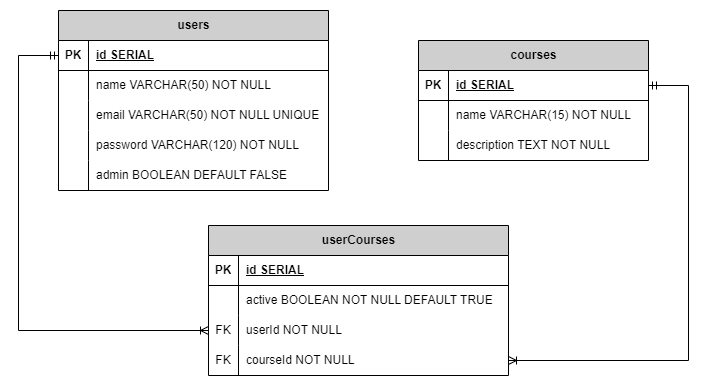

The diagram above was exported from draw.io. Its source (the exported page's mxGraphModel, read from the mxfile embedded in the PNG):
<mxGraphModel dx="880" dy="478" grid="1" gridSize="10" guides="1" tooltips="1" connect="1" arrows="1" fold="1" page="1" pageScale="1" pageWidth="850" pageHeight="1100" math="0" shadow="0" extFonts="Permanent Marker^https://fonts.googleapis.com/css?family=Permanent+Marker">
  <root>
    <mxCell id="0" />
    <mxCell id="1" parent="0" />
    <mxCell id="kyC34rwaF1bNquREP57Q-11" value="users" style="shape=table;startSize=30;container=1;collapsible=1;childLayout=tableLayout;fixedRows=1;rowLines=0;fontStyle=1;align=center;resizeLast=1;html=1;fillColor=#CFCFCF;" vertex="1" parent="1">
      <mxGeometry x="70" y="105" width="270" height="180" as="geometry" />
    </mxCell>
    <mxCell id="kyC34rwaF1bNquREP57Q-12" value="" style="shape=tableRow;horizontal=0;startSize=0;swimlaneHead=0;swimlaneBody=0;fillColor=none;collapsible=0;dropTarget=0;points=[[0,0.5],[1,0.5]];portConstraint=eastwest;top=0;left=0;right=0;bottom=1;" vertex="1" parent="kyC34rwaF1bNquREP57Q-11">
      <mxGeometry y="30" width="270" height="30" as="geometry" />
    </mxCell>
    <mxCell id="kyC34rwaF1bNquREP57Q-13" value="PK" style="shape=partialRectangle;connectable=0;fillColor=none;top=0;left=0;bottom=0;right=0;fontStyle=1;overflow=hidden;whiteSpace=wrap;html=1;" vertex="1" parent="kyC34rwaF1bNquREP57Q-12">
      <mxGeometry width="30" height="30" as="geometry">
        <mxRectangle width="30" height="30" as="alternateBounds" />
      </mxGeometry>
    </mxCell>
    <mxCell id="kyC34rwaF1bNquREP57Q-14" value="id SERIAL" style="shape=partialRectangle;connectable=0;fillColor=none;top=0;left=0;bottom=0;right=0;align=left;spacingLeft=6;fontStyle=5;overflow=hidden;whiteSpace=wrap;html=1;" vertex="1" parent="kyC34rwaF1bNquREP57Q-12">
      <mxGeometry x="30" width="240" height="30" as="geometry">
        <mxRectangle width="240" height="30" as="alternateBounds" />
      </mxGeometry>
    </mxCell>
    <mxCell id="kyC34rwaF1bNquREP57Q-15" value="" style="shape=tableRow;horizontal=0;startSize=0;swimlaneHead=0;swimlaneBody=0;fillColor=none;collapsible=0;dropTarget=0;points=[[0,0.5],[1,0.5]];portConstraint=eastwest;top=0;left=0;right=0;bottom=0;" vertex="1" parent="kyC34rwaF1bNquREP57Q-11">
      <mxGeometry y="60" width="270" height="30" as="geometry" />
    </mxCell>
    <mxCell id="kyC34rwaF1bNquREP57Q-16" value="" style="shape=partialRectangle;connectable=0;fillColor=none;top=0;left=0;bottom=0;right=0;editable=1;overflow=hidden;whiteSpace=wrap;html=1;" vertex="1" parent="kyC34rwaF1bNquREP57Q-15">
      <mxGeometry width="30" height="30" as="geometry">
        <mxRectangle width="30" height="30" as="alternateBounds" />
      </mxGeometry>
    </mxCell>
    <mxCell id="kyC34rwaF1bNquREP57Q-17" value="name VARCHAR(50) NOT NULL" style="shape=partialRectangle;connectable=0;fillColor=none;top=0;left=0;bottom=0;right=0;align=left;spacingLeft=6;overflow=hidden;whiteSpace=wrap;html=1;" vertex="1" parent="kyC34rwaF1bNquREP57Q-15">
      <mxGeometry x="30" width="240" height="30" as="geometry">
        <mxRectangle width="240" height="30" as="alternateBounds" />
      </mxGeometry>
    </mxCell>
    <mxCell id="kyC34rwaF1bNquREP57Q-18" value="" style="shape=tableRow;horizontal=0;startSize=0;swimlaneHead=0;swimlaneBody=0;fillColor=none;collapsible=0;dropTarget=0;points=[[0,0.5],[1,0.5]];portConstraint=eastwest;top=0;left=0;right=0;bottom=0;" vertex="1" parent="kyC34rwaF1bNquREP57Q-11">
      <mxGeometry y="90" width="270" height="30" as="geometry" />
    </mxCell>
    <mxCell id="kyC34rwaF1bNquREP57Q-19" value="" style="shape=partialRectangle;connectable=0;fillColor=none;top=0;left=0;bottom=0;right=0;editable=1;overflow=hidden;whiteSpace=wrap;html=1;" vertex="1" parent="kyC34rwaF1bNquREP57Q-18">
      <mxGeometry width="30" height="30" as="geometry">
        <mxRectangle width="30" height="30" as="alternateBounds" />
      </mxGeometry>
    </mxCell>
    <mxCell id="kyC34rwaF1bNquREP57Q-20" value="email VARCHAR(50) NOT NULL UNIQUE" style="shape=partialRectangle;connectable=0;fillColor=none;top=0;left=0;bottom=0;right=0;align=left;spacingLeft=6;overflow=hidden;whiteSpace=wrap;html=1;" vertex="1" parent="kyC34rwaF1bNquREP57Q-18">
      <mxGeometry x="30" width="240" height="30" as="geometry">
        <mxRectangle width="240" height="30" as="alternateBounds" />
      </mxGeometry>
    </mxCell>
    <mxCell id="kyC34rwaF1bNquREP57Q-21" value="" style="shape=tableRow;horizontal=0;startSize=0;swimlaneHead=0;swimlaneBody=0;fillColor=none;collapsible=0;dropTarget=0;points=[[0,0.5],[1,0.5]];portConstraint=eastwest;top=0;left=0;right=0;bottom=0;" vertex="1" parent="kyC34rwaF1bNquREP57Q-11">
      <mxGeometry y="120" width="270" height="30" as="geometry" />
    </mxCell>
    <mxCell id="kyC34rwaF1bNquREP57Q-22" value="" style="shape=partialRectangle;connectable=0;fillColor=none;top=0;left=0;bottom=0;right=0;editable=1;overflow=hidden;whiteSpace=wrap;html=1;" vertex="1" parent="kyC34rwaF1bNquREP57Q-21">
      <mxGeometry width="30" height="30" as="geometry">
        <mxRectangle width="30" height="30" as="alternateBounds" />
      </mxGeometry>
    </mxCell>
    <mxCell id="kyC34rwaF1bNquREP57Q-23" value="password VARCHAR(120) NOT NULL" style="shape=partialRectangle;connectable=0;fillColor=none;top=0;left=0;bottom=0;right=0;align=left;spacingLeft=6;overflow=hidden;whiteSpace=wrap;html=1;" vertex="1" parent="kyC34rwaF1bNquREP57Q-21">
      <mxGeometry x="30" width="240" height="30" as="geometry">
        <mxRectangle width="240" height="30" as="alternateBounds" />
      </mxGeometry>
    </mxCell>
    <mxCell id="kyC34rwaF1bNquREP57Q-24" style="shape=tableRow;horizontal=0;startSize=0;swimlaneHead=0;swimlaneBody=0;fillColor=none;collapsible=0;dropTarget=0;points=[[0,0.5],[1,0.5]];portConstraint=eastwest;top=0;left=0;right=0;bottom=0;" vertex="1" parent="kyC34rwaF1bNquREP57Q-11">
      <mxGeometry y="150" width="270" height="30" as="geometry" />
    </mxCell>
    <mxCell id="kyC34rwaF1bNquREP57Q-25" style="shape=partialRectangle;connectable=0;fillColor=none;top=0;left=0;bottom=0;right=0;editable=1;overflow=hidden;whiteSpace=wrap;html=1;" vertex="1" parent="kyC34rwaF1bNquREP57Q-24">
      <mxGeometry width="30" height="30" as="geometry">
        <mxRectangle width="30" height="30" as="alternateBounds" />
      </mxGeometry>
    </mxCell>
    <mxCell id="kyC34rwaF1bNquREP57Q-26" value="admin BOOLEAN DEFAULT FALSE" style="shape=partialRectangle;connectable=0;fillColor=none;top=0;left=0;bottom=0;right=0;align=left;spacingLeft=6;overflow=hidden;whiteSpace=wrap;html=1;" vertex="1" parent="kyC34rwaF1bNquREP57Q-24">
      <mxGeometry x="30" width="240" height="30" as="geometry">
        <mxRectangle width="240" height="30" as="alternateBounds" />
      </mxGeometry>
    </mxCell>
    <mxCell id="kyC34rwaF1bNquREP57Q-27" value="courses" style="shape=table;startSize=30;container=1;collapsible=1;childLayout=tableLayout;fixedRows=1;rowLines=0;fontStyle=1;align=center;resizeLast=1;html=1;fillColor=#CFCFCF;" vertex="1" parent="1">
      <mxGeometry x="430" y="135" width="230" height="120" as="geometry" />
    </mxCell>
    <mxCell id="kyC34rwaF1bNquREP57Q-28" value="" style="shape=tableRow;horizontal=0;startSize=0;swimlaneHead=0;swimlaneBody=0;fillColor=none;collapsible=0;dropTarget=0;points=[[0,0.5],[1,0.5]];portConstraint=eastwest;top=0;left=0;right=0;bottom=1;" vertex="1" parent="kyC34rwaF1bNquREP57Q-27">
      <mxGeometry y="30" width="230" height="30" as="geometry" />
    </mxCell>
    <mxCell id="kyC34rwaF1bNquREP57Q-29" value="PK" style="shape=partialRectangle;connectable=0;fillColor=none;top=0;left=0;bottom=0;right=0;fontStyle=1;overflow=hidden;whiteSpace=wrap;html=1;" vertex="1" parent="kyC34rwaF1bNquREP57Q-28">
      <mxGeometry width="30" height="30" as="geometry">
        <mxRectangle width="30" height="30" as="alternateBounds" />
      </mxGeometry>
    </mxCell>
    <mxCell id="kyC34rwaF1bNquREP57Q-30" value="id SERIAL" style="shape=partialRectangle;connectable=0;fillColor=none;top=0;left=0;bottom=0;right=0;align=left;spacingLeft=6;fontStyle=5;overflow=hidden;whiteSpace=wrap;html=1;" vertex="1" parent="kyC34rwaF1bNquREP57Q-28">
      <mxGeometry x="30" width="200" height="30" as="geometry">
        <mxRectangle width="200" height="30" as="alternateBounds" />
      </mxGeometry>
    </mxCell>
    <mxCell id="kyC34rwaF1bNquREP57Q-31" value="" style="shape=tableRow;horizontal=0;startSize=0;swimlaneHead=0;swimlaneBody=0;fillColor=none;collapsible=0;dropTarget=0;points=[[0,0.5],[1,0.5]];portConstraint=eastwest;top=0;left=0;right=0;bottom=0;" vertex="1" parent="kyC34rwaF1bNquREP57Q-27">
      <mxGeometry y="60" width="230" height="30" as="geometry" />
    </mxCell>
    <mxCell id="kyC34rwaF1bNquREP57Q-32" value="" style="shape=partialRectangle;connectable=0;fillColor=none;top=0;left=0;bottom=0;right=0;editable=1;overflow=hidden;whiteSpace=wrap;html=1;" vertex="1" parent="kyC34rwaF1bNquREP57Q-31">
      <mxGeometry width="30" height="30" as="geometry">
        <mxRectangle width="30" height="30" as="alternateBounds" />
      </mxGeometry>
    </mxCell>
    <mxCell id="kyC34rwaF1bNquREP57Q-33" value="name VARCHAR(15) NOT NULL" style="shape=partialRectangle;connectable=0;fillColor=none;top=0;left=0;bottom=0;right=0;align=left;spacingLeft=6;overflow=hidden;whiteSpace=wrap;html=1;" vertex="1" parent="kyC34rwaF1bNquREP57Q-31">
      <mxGeometry x="30" width="200" height="30" as="geometry">
        <mxRectangle width="200" height="30" as="alternateBounds" />
      </mxGeometry>
    </mxCell>
    <mxCell id="kyC34rwaF1bNquREP57Q-34" value="" style="shape=tableRow;horizontal=0;startSize=0;swimlaneHead=0;swimlaneBody=0;fillColor=none;collapsible=0;dropTarget=0;points=[[0,0.5],[1,0.5]];portConstraint=eastwest;top=0;left=0;right=0;bottom=0;" vertex="1" parent="kyC34rwaF1bNquREP57Q-27">
      <mxGeometry y="90" width="230" height="30" as="geometry" />
    </mxCell>
    <mxCell id="kyC34rwaF1bNquREP57Q-35" value="" style="shape=partialRectangle;connectable=0;fillColor=none;top=0;left=0;bottom=0;right=0;editable=1;overflow=hidden;whiteSpace=wrap;html=1;" vertex="1" parent="kyC34rwaF1bNquREP57Q-34">
      <mxGeometry width="30" height="30" as="geometry">
        <mxRectangle width="30" height="30" as="alternateBounds" />
      </mxGeometry>
    </mxCell>
    <mxCell id="kyC34rwaF1bNquREP57Q-36" value="description TEXT NOT NULL" style="shape=partialRectangle;connectable=0;fillColor=none;top=0;left=0;bottom=0;right=0;align=left;spacingLeft=6;overflow=hidden;whiteSpace=wrap;html=1;" vertex="1" parent="kyC34rwaF1bNquREP57Q-34">
      <mxGeometry x="30" width="200" height="30" as="geometry">
        <mxRectangle width="200" height="30" as="alternateBounds" />
      </mxGeometry>
    </mxCell>
    <mxCell id="kyC34rwaF1bNquREP57Q-40" value="userCourses" style="shape=table;startSize=30;container=1;collapsible=1;childLayout=tableLayout;fixedRows=1;rowLines=0;fontStyle=1;align=center;resizeLast=1;html=1;fillColor=#CFCFCF;" vertex="1" parent="1">
      <mxGeometry x="220" y="320" width="300" height="150" as="geometry" />
    </mxCell>
    <mxCell id="kyC34rwaF1bNquREP57Q-41" value="" style="shape=tableRow;horizontal=0;startSize=0;swimlaneHead=0;swimlaneBody=0;fillColor=none;collapsible=0;dropTarget=0;points=[[0,0.5],[1,0.5]];portConstraint=eastwest;top=0;left=0;right=0;bottom=1;" vertex="1" parent="kyC34rwaF1bNquREP57Q-40">
      <mxGeometry y="30" width="300" height="30" as="geometry" />
    </mxCell>
    <mxCell id="kyC34rwaF1bNquREP57Q-42" value="PK" style="shape=partialRectangle;connectable=0;fillColor=none;top=0;left=0;bottom=0;right=0;fontStyle=1;overflow=hidden;whiteSpace=wrap;html=1;" vertex="1" parent="kyC34rwaF1bNquREP57Q-41">
      <mxGeometry width="30" height="30" as="geometry">
        <mxRectangle width="30" height="30" as="alternateBounds" />
      </mxGeometry>
    </mxCell>
    <mxCell id="kyC34rwaF1bNquREP57Q-43" value="id SERIAL" style="shape=partialRectangle;connectable=0;fillColor=none;top=0;left=0;bottom=0;right=0;align=left;spacingLeft=6;fontStyle=5;overflow=hidden;whiteSpace=wrap;html=1;" vertex="1" parent="kyC34rwaF1bNquREP57Q-41">
      <mxGeometry x="30" width="270" height="30" as="geometry">
        <mxRectangle width="270" height="30" as="alternateBounds" />
      </mxGeometry>
    </mxCell>
    <mxCell id="kyC34rwaF1bNquREP57Q-44" value="" style="shape=tableRow;horizontal=0;startSize=0;swimlaneHead=0;swimlaneBody=0;fillColor=none;collapsible=0;dropTarget=0;points=[[0,0.5],[1,0.5]];portConstraint=eastwest;top=0;left=0;right=0;bottom=0;" vertex="1" parent="kyC34rwaF1bNquREP57Q-40">
      <mxGeometry y="60" width="300" height="30" as="geometry" />
    </mxCell>
    <mxCell id="kyC34rwaF1bNquREP57Q-45" value="" style="shape=partialRectangle;connectable=0;fillColor=none;top=0;left=0;bottom=0;right=0;editable=1;overflow=hidden;whiteSpace=wrap;html=1;" vertex="1" parent="kyC34rwaF1bNquREP57Q-44">
      <mxGeometry width="30" height="30" as="geometry">
        <mxRectangle width="30" height="30" as="alternateBounds" />
      </mxGeometry>
    </mxCell>
    <mxCell id="kyC34rwaF1bNquREP57Q-46" value="active BOOLEAN NOT NULL DEFAULT TRUE" style="shape=partialRectangle;connectable=0;fillColor=none;top=0;left=0;bottom=0;right=0;align=left;spacingLeft=6;overflow=hidden;whiteSpace=wrap;html=1;" vertex="1" parent="kyC34rwaF1bNquREP57Q-44">
      <mxGeometry x="30" width="270" height="30" as="geometry">
        <mxRectangle width="270" height="30" as="alternateBounds" />
      </mxGeometry>
    </mxCell>
    <mxCell id="kyC34rwaF1bNquREP57Q-47" value="" style="shape=tableRow;horizontal=0;startSize=0;swimlaneHead=0;swimlaneBody=0;fillColor=none;collapsible=0;dropTarget=0;points=[[0,0.5],[1,0.5]];portConstraint=eastwest;top=0;left=0;right=0;bottom=0;" vertex="1" parent="kyC34rwaF1bNquREP57Q-40">
      <mxGeometry y="90" width="300" height="30" as="geometry" />
    </mxCell>
    <mxCell id="kyC34rwaF1bNquREP57Q-48" value="FK" style="shape=partialRectangle;connectable=0;fillColor=none;top=0;left=0;bottom=0;right=0;editable=1;overflow=hidden;whiteSpace=wrap;html=1;" vertex="1" parent="kyC34rwaF1bNquREP57Q-47">
      <mxGeometry width="30" height="30" as="geometry">
        <mxRectangle width="30" height="30" as="alternateBounds" />
      </mxGeometry>
    </mxCell>
    <mxCell id="kyC34rwaF1bNquREP57Q-49" value="userId NOT NULL" style="shape=partialRectangle;connectable=0;fillColor=none;top=0;left=0;bottom=0;right=0;align=left;spacingLeft=6;overflow=hidden;whiteSpace=wrap;html=1;" vertex="1" parent="kyC34rwaF1bNquREP57Q-47">
      <mxGeometry x="30" width="270" height="30" as="geometry">
        <mxRectangle width="270" height="30" as="alternateBounds" />
      </mxGeometry>
    </mxCell>
    <mxCell id="kyC34rwaF1bNquREP57Q-50" value="" style="shape=tableRow;horizontal=0;startSize=0;swimlaneHead=0;swimlaneBody=0;fillColor=none;collapsible=0;dropTarget=0;points=[[0,0.5],[1,0.5]];portConstraint=eastwest;top=0;left=0;right=0;bottom=0;" vertex="1" parent="kyC34rwaF1bNquREP57Q-40">
      <mxGeometry y="120" width="300" height="30" as="geometry" />
    </mxCell>
    <mxCell id="kyC34rwaF1bNquREP57Q-51" value="FK" style="shape=partialRectangle;connectable=0;fillColor=none;top=0;left=0;bottom=0;right=0;editable=1;overflow=hidden;whiteSpace=wrap;html=1;" vertex="1" parent="kyC34rwaF1bNquREP57Q-50">
      <mxGeometry width="30" height="30" as="geometry">
        <mxRectangle width="30" height="30" as="alternateBounds" />
      </mxGeometry>
    </mxCell>
    <mxCell id="kyC34rwaF1bNquREP57Q-52" value="courseId NOT NULL" style="shape=partialRectangle;connectable=0;fillColor=none;top=0;left=0;bottom=0;right=0;align=left;spacingLeft=6;overflow=hidden;whiteSpace=wrap;html=1;" vertex="1" parent="kyC34rwaF1bNquREP57Q-50">
      <mxGeometry x="30" width="270" height="30" as="geometry">
        <mxRectangle width="270" height="30" as="alternateBounds" />
      </mxGeometry>
    </mxCell>
    <mxCell id="kyC34rwaF1bNquREP57Q-54" value="" style="edgeStyle=orthogonalEdgeStyle;fontSize=12;html=1;endArrow=ERoneToMany;startArrow=ERmandOne;rounded=0;exitX=1;exitY=0.5;exitDx=0;exitDy=0;entryX=1;entryY=0.5;entryDx=0;entryDy=0;" edge="1" parent="1" source="kyC34rwaF1bNquREP57Q-28" target="kyC34rwaF1bNquREP57Q-50">
      <mxGeometry width="100" height="100" relative="1" as="geometry">
        <mxPoint x="720" y="430" as="sourcePoint" />
        <mxPoint x="820" y="330" as="targetPoint" />
        <Array as="points">
          <mxPoint x="700" y="180" />
          <mxPoint x="700" y="455" />
        </Array>
      </mxGeometry>
    </mxCell>
    <mxCell id="kyC34rwaF1bNquREP57Q-56" value="" style="edgeStyle=orthogonalEdgeStyle;fontSize=12;html=1;endArrow=ERoneToMany;startArrow=ERmandOne;rounded=0;entryX=0;entryY=0.5;entryDx=0;entryDy=0;exitX=0;exitY=0.5;exitDx=0;exitDy=0;" edge="1" parent="1" source="kyC34rwaF1bNquREP57Q-12" target="kyC34rwaF1bNquREP57Q-47">
      <mxGeometry width="100" height="100" relative="1" as="geometry">
        <mxPoint x="20" y="445" as="sourcePoint" />
        <mxPoint x="120" y="345" as="targetPoint" />
        <Array as="points">
          <mxPoint x="30" y="150" />
          <mxPoint x="30" y="425" />
        </Array>
      </mxGeometry>
    </mxCell>
  </root>
</mxGraphModel>